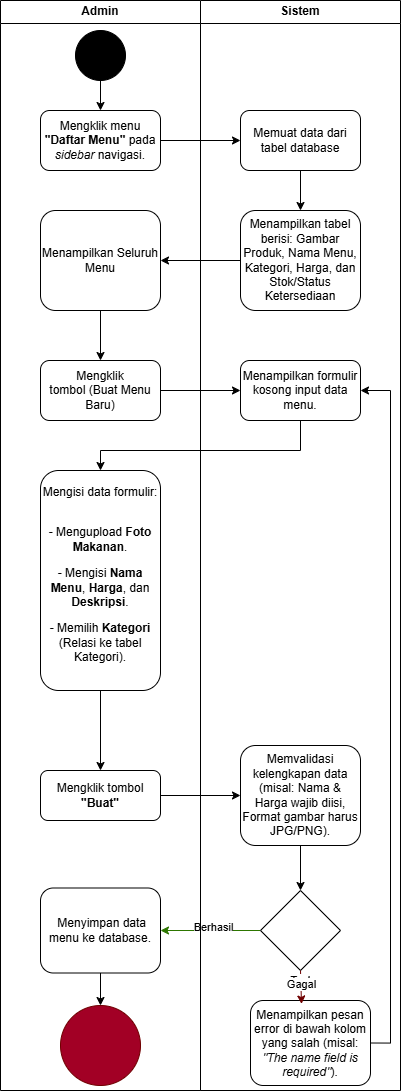

The diagram above was exported from draw.io. Its source (the exported page's mxGraphModel, read from the mxfile embedded in the PNG):
<mxGraphModel dx="1489" dy="894" grid="1" gridSize="10" guides="1" tooltips="1" connect="1" arrows="1" fold="1" page="1" pageScale="1" pageWidth="850" pageHeight="1100" math="0" shadow="0">
  <root>
    <mxCell id="0" />
    <mxCell id="1" parent="0" />
    <mxCell id="2uiz8Ql5-wrlI5Df9gPq-3" value="" style="edgeStyle=orthogonalEdgeStyle;rounded=0;orthogonalLoop=1;jettySize=auto;html=1;" edge="1" parent="1" source="2uiz8Ql5-wrlI5Df9gPq-1" target="2uiz8Ql5-wrlI5Df9gPq-2">
      <mxGeometry relative="1" as="geometry" />
    </mxCell>
    <mxCell id="2uiz8Ql5-wrlI5Df9gPq-1" value="Mengklik menu &lt;b&gt;&quot;Daftar Menu&quot;&lt;/b&gt; pada &lt;i&gt;sidebar&lt;/i&gt; navigasi." style="rounded=1;whiteSpace=wrap;html=1;" vertex="1" parent="1">
      <mxGeometry x="60" y="120" width="120" height="60" as="geometry" />
    </mxCell>
    <mxCell id="2uiz8Ql5-wrlI5Df9gPq-5" value="" style="edgeStyle=orthogonalEdgeStyle;rounded=0;orthogonalLoop=1;jettySize=auto;html=1;" edge="1" parent="1" source="2uiz8Ql5-wrlI5Df9gPq-2" target="2uiz8Ql5-wrlI5Df9gPq-4">
      <mxGeometry relative="1" as="geometry" />
    </mxCell>
    <mxCell id="2uiz8Ql5-wrlI5Df9gPq-2" value="Memuat data dari tabel database" style="rounded=1;whiteSpace=wrap;html=1;" vertex="1" parent="1">
      <mxGeometry x="260" y="120" width="120" height="60" as="geometry" />
    </mxCell>
    <mxCell id="2uiz8Ql5-wrlI5Df9gPq-7" value="" style="edgeStyle=orthogonalEdgeStyle;rounded=0;orthogonalLoop=1;jettySize=auto;html=1;" edge="1" parent="1" source="2uiz8Ql5-wrlI5Df9gPq-4" target="2uiz8Ql5-wrlI5Df9gPq-6">
      <mxGeometry relative="1" as="geometry" />
    </mxCell>
    <mxCell id="2uiz8Ql5-wrlI5Df9gPq-4" value="Menampilkan tabel berisi: Gambar Produk, Nama Menu, Kategori, Harga, dan Stok/Status Ketersediaan" style="rounded=1;whiteSpace=wrap;html=1;" vertex="1" parent="1">
      <mxGeometry x="260" y="220" width="120" height="100" as="geometry" />
    </mxCell>
    <mxCell id="2uiz8Ql5-wrlI5Df9gPq-9" value="" style="edgeStyle=orthogonalEdgeStyle;rounded=0;orthogonalLoop=1;jettySize=auto;html=1;" edge="1" parent="1" source="2uiz8Ql5-wrlI5Df9gPq-6" target="2uiz8Ql5-wrlI5Df9gPq-8">
      <mxGeometry relative="1" as="geometry" />
    </mxCell>
    <mxCell id="2uiz8Ql5-wrlI5Df9gPq-6" value="Menampilkan Seluruh Menu" style="rounded=1;whiteSpace=wrap;html=1;" vertex="1" parent="1">
      <mxGeometry x="60" y="220" width="120" height="100" as="geometry" />
    </mxCell>
    <mxCell id="2uiz8Ql5-wrlI5Df9gPq-11" value="" style="edgeStyle=orthogonalEdgeStyle;rounded=0;orthogonalLoop=1;jettySize=auto;html=1;" edge="1" parent="1" source="2uiz8Ql5-wrlI5Df9gPq-8" target="2uiz8Ql5-wrlI5Df9gPq-10">
      <mxGeometry relative="1" as="geometry" />
    </mxCell>
    <mxCell id="2uiz8Ql5-wrlI5Df9gPq-8" value="Mengklik tombol&amp;nbsp;(Buat Menu Baru)" style="rounded=1;whiteSpace=wrap;html=1;" vertex="1" parent="1">
      <mxGeometry x="60" y="370" width="120" height="60" as="geometry" />
    </mxCell>
    <mxCell id="2uiz8Ql5-wrlI5Df9gPq-13" value="" style="edgeStyle=orthogonalEdgeStyle;rounded=0;orthogonalLoop=1;jettySize=auto;html=1;" edge="1" parent="1" source="2uiz8Ql5-wrlI5Df9gPq-10" target="2uiz8Ql5-wrlI5Df9gPq-12">
      <mxGeometry relative="1" as="geometry">
        <Array as="points">
          <mxPoint x="320" y="460" />
          <mxPoint x="120" y="460" />
        </Array>
      </mxGeometry>
    </mxCell>
    <mxCell id="2uiz8Ql5-wrlI5Df9gPq-10" value="Menampilkan formulir kosong input data menu." style="rounded=1;whiteSpace=wrap;html=1;" vertex="1" parent="1">
      <mxGeometry x="260" y="370" width="120" height="60" as="geometry" />
    </mxCell>
    <mxCell id="2uiz8Ql5-wrlI5Df9gPq-15" value="" style="edgeStyle=orthogonalEdgeStyle;rounded=0;orthogonalLoop=1;jettySize=auto;html=1;" edge="1" parent="1" source="2uiz8Ql5-wrlI5Df9gPq-12" target="2uiz8Ql5-wrlI5Df9gPq-14">
      <mxGeometry relative="1" as="geometry" />
    </mxCell>
    <mxCell id="2uiz8Ql5-wrlI5Df9gPq-12" value="Mengisi data formulir:&lt;div&gt;&lt;br&gt;&lt;/div&gt;&lt;div&gt;&lt;p data-path-to-node=&quot;9,2,0,2&quot;&gt;- Mengupload &lt;b&gt;Foto Makanan&lt;/b&gt;.&lt;/p&gt;&lt;p data-path-to-node=&quot;9,2,0,4&quot;&gt;- Mengisi &lt;b&gt;Nama Menu&lt;/b&gt;, &lt;b&gt;Harga&lt;/b&gt;, dan &lt;b&gt;Deskripsi&lt;/b&gt;.&lt;/p&gt;&lt;p data-path-to-node=&quot;9,2,0,6&quot;&gt;- Memilih &lt;b&gt;Kategori&lt;/b&gt; (Relasi ke tabel Kategori).&lt;/p&gt;&lt;/div&gt;" style="rounded=1;whiteSpace=wrap;html=1;" vertex="1" parent="1">
      <mxGeometry x="60" y="480" width="120" height="220" as="geometry" />
    </mxCell>
    <mxCell id="2uiz8Ql5-wrlI5Df9gPq-17" value="" style="edgeStyle=orthogonalEdgeStyle;rounded=0;orthogonalLoop=1;jettySize=auto;html=1;" edge="1" parent="1" source="2uiz8Ql5-wrlI5Df9gPq-14" target="2uiz8Ql5-wrlI5Df9gPq-16">
      <mxGeometry relative="1" as="geometry" />
    </mxCell>
    <mxCell id="2uiz8Ql5-wrlI5Df9gPq-14" value="Mengklik tombol &lt;b&gt;&quot;Buat&quot;&lt;/b&gt;" style="rounded=1;whiteSpace=wrap;html=1;" vertex="1" parent="1">
      <mxGeometry x="60" y="780" width="120" height="50" as="geometry" />
    </mxCell>
    <mxCell id="2uiz8Ql5-wrlI5Df9gPq-29" style="edgeStyle=orthogonalEdgeStyle;rounded=0;orthogonalLoop=1;jettySize=auto;html=1;exitX=0.5;exitY=1;exitDx=0;exitDy=0;entryX=0.5;entryY=0;entryDx=0;entryDy=0;" edge="1" parent="1" source="2uiz8Ql5-wrlI5Df9gPq-16" target="2uiz8Ql5-wrlI5Df9gPq-18">
      <mxGeometry relative="1" as="geometry" />
    </mxCell>
    <mxCell id="2uiz8Ql5-wrlI5Df9gPq-16" value="Memvalidasi kelengkapan data (misal: Nama &amp;amp; Harga wajib diisi, Format gambar harus JPG/PNG)." style="rounded=1;whiteSpace=wrap;html=1;" vertex="1" parent="1">
      <mxGeometry x="260" y="755" width="120" height="100" as="geometry" />
    </mxCell>
    <mxCell id="2uiz8Ql5-wrlI5Df9gPq-24" style="edgeStyle=orthogonalEdgeStyle;rounded=0;orthogonalLoop=1;jettySize=auto;html=1;exitX=0;exitY=0.5;exitDx=0;exitDy=0;fillColor=#60a917;strokeColor=#2D7600;" edge="1" parent="1" source="2uiz8Ql5-wrlI5Df9gPq-18" target="2uiz8Ql5-wrlI5Df9gPq-21">
      <mxGeometry relative="1" as="geometry" />
    </mxCell>
    <mxCell id="2uiz8Ql5-wrlI5Df9gPq-28" value="Berhasil" style="edgeLabel;html=1;align=center;verticalAlign=middle;resizable=0;points=[];" vertex="1" connectable="0" parent="2uiz8Ql5-wrlI5Df9gPq-24">
      <mxGeometry x="-0.065" y="-4" relative="1" as="geometry">
        <mxPoint x="-1" as="offset" />
      </mxGeometry>
    </mxCell>
    <mxCell id="2uiz8Ql5-wrlI5Df9gPq-18" value="" style="rhombus;whiteSpace=wrap;html=1;" vertex="1" parent="1">
      <mxGeometry x="280" y="900" width="80" height="80" as="geometry" />
    </mxCell>
    <mxCell id="2uiz8Ql5-wrlI5Df9gPq-20" style="edgeStyle=orthogonalEdgeStyle;rounded=0;orthogonalLoop=1;jettySize=auto;html=1;exitX=1;exitY=0.5;exitDx=0;exitDy=0;entryX=1;entryY=0.5;entryDx=0;entryDy=0;" edge="1" parent="1" source="2uiz8Ql5-wrlI5Df9gPq-19" target="2uiz8Ql5-wrlI5Df9gPq-10">
      <mxGeometry relative="1" as="geometry" />
    </mxCell>
    <mxCell id="2uiz8Ql5-wrlI5Df9gPq-19" value="Menampilkan pesan error di bawah kolom yang salah (misal: &lt;i&gt;&quot;The name field is required&quot;&lt;/i&gt;)." style="rounded=1;whiteSpace=wrap;html=1;" vertex="1" parent="1">
      <mxGeometry x="270" y="1010" width="120" height="85" as="geometry" />
    </mxCell>
    <mxCell id="2uiz8Ql5-wrlI5Df9gPq-23" value="" style="edgeStyle=orthogonalEdgeStyle;rounded=0;orthogonalLoop=1;jettySize=auto;html=1;" edge="1" parent="1" source="2uiz8Ql5-wrlI5Df9gPq-21" target="2uiz8Ql5-wrlI5Df9gPq-22">
      <mxGeometry relative="1" as="geometry" />
    </mxCell>
    <mxCell id="2uiz8Ql5-wrlI5Df9gPq-21" value="&amp;nbsp;Menyimpan data menu ke database." style="rounded=1;whiteSpace=wrap;html=1;" vertex="1" parent="1">
      <mxGeometry x="60" y="897.5" width="120" height="85" as="geometry" />
    </mxCell>
    <mxCell id="2uiz8Ql5-wrlI5Df9gPq-22" value="" style="ellipse;whiteSpace=wrap;html=1;rounded=1;fillColor=#a20025;fontColor=#ffffff;strokeColor=#6F0000;" vertex="1" parent="1">
      <mxGeometry x="80" y="1015" width="80" height="80" as="geometry" />
    </mxCell>
    <mxCell id="2uiz8Ql5-wrlI5Df9gPq-25" style="edgeStyle=orthogonalEdgeStyle;rounded=0;orthogonalLoop=1;jettySize=auto;html=1;exitX=0.5;exitY=1;exitDx=0;exitDy=0;entryX=0.425;entryY=0.041;entryDx=0;entryDy=0;entryPerimeter=0;fillColor=#a20025;strokeColor=#6F0000;" edge="1" parent="1" source="2uiz8Ql5-wrlI5Df9gPq-18" target="2uiz8Ql5-wrlI5Df9gPq-19">
      <mxGeometry relative="1" as="geometry" />
    </mxCell>
    <mxCell id="2uiz8Ql5-wrlI5Df9gPq-26" value="Text" style="edgeLabel;html=1;align=center;verticalAlign=middle;resizable=0;points=[];" vertex="1" connectable="0" parent="2uiz8Ql5-wrlI5Df9gPq-25">
      <mxGeometry x="0.0986" y="-4" relative="1" as="geometry">
        <mxPoint x="3" y="-9" as="offset" />
      </mxGeometry>
    </mxCell>
    <mxCell id="2uiz8Ql5-wrlI5Df9gPq-27" value="Gagal" style="edgeLabel;html=1;align=center;verticalAlign=middle;resizable=0;points=[];" vertex="1" connectable="0" parent="2uiz8Ql5-wrlI5Df9gPq-25">
      <mxGeometry x="-0.2676" relative="1" as="geometry">
        <mxPoint as="offset" />
      </mxGeometry>
    </mxCell>
    <mxCell id="2uiz8Ql5-wrlI5Df9gPq-31" style="edgeStyle=orthogonalEdgeStyle;rounded=0;orthogonalLoop=1;jettySize=auto;html=1;exitX=0.5;exitY=1;exitDx=0;exitDy=0;entryX=0.5;entryY=0;entryDx=0;entryDy=0;" edge="1" parent="1" source="2uiz8Ql5-wrlI5Df9gPq-30" target="2uiz8Ql5-wrlI5Df9gPq-1">
      <mxGeometry relative="1" as="geometry" />
    </mxCell>
    <mxCell id="2uiz8Ql5-wrlI5Df9gPq-30" value="" style="ellipse;whiteSpace=wrap;html=1;aspect=fixed;fillColor=#000000;" vertex="1" parent="1">
      <mxGeometry x="95" y="40" width="50" height="50" as="geometry" />
    </mxCell>
    <mxCell id="2_VJjbwnkwgOQRWgH_02-1" value="Admin" style="swimlane;whiteSpace=wrap;html=1;" vertex="1" parent="1">
      <mxGeometry x="20" y="10" width="200" height="1090" as="geometry" />
    </mxCell>
    <mxCell id="2_VJjbwnkwgOQRWgH_02-2" value="Sistem" style="swimlane;whiteSpace=wrap;html=1;" vertex="1" parent="1">
      <mxGeometry x="220" y="10" width="200" height="1090" as="geometry" />
    </mxCell>
  </root>
</mxGraphModel>